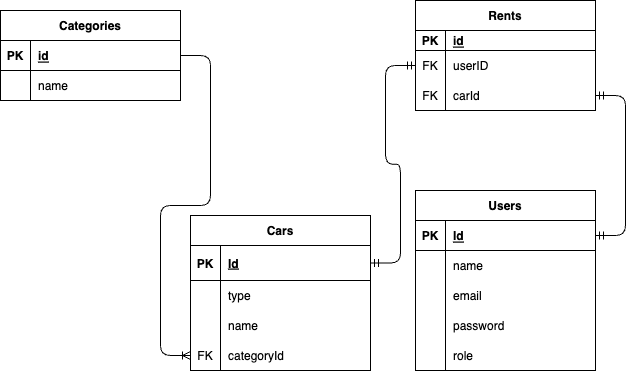

The diagram above was exported from draw.io. Its source (the exported page's mxGraphModel, read from the mxfile embedded in the PNG):
<mxGraphModel dx="667" dy="420" grid="1" gridSize="10" guides="1" tooltips="1" connect="1" arrows="1" fold="1" page="1" pageScale="1" pageWidth="850" pageHeight="1100" math="0" shadow="0">
  <root>
    <mxCell id="0" />
    <mxCell id="1" parent="0" />
    <mxCell id="2" value="Categories" style="shape=table;startSize=30;container=1;collapsible=1;childLayout=tableLayout;fixedRows=1;rowLines=0;fontStyle=1;align=center;resizeLast=1;" parent="1" vertex="1">
      <mxGeometry x="10" y="20" width="180" height="90" as="geometry" />
    </mxCell>
    <mxCell id="3" value="" style="shape=tableRow;horizontal=0;startSize=0;swimlaneHead=0;swimlaneBody=0;fillColor=none;collapsible=0;dropTarget=0;points=[[0,0.5],[1,0.5]];portConstraint=eastwest;top=0;left=0;right=0;bottom=1;" parent="2" vertex="1">
      <mxGeometry y="30" width="180" height="30" as="geometry" />
    </mxCell>
    <mxCell id="4" value="PK" style="shape=partialRectangle;connectable=0;fillColor=none;top=0;left=0;bottom=0;right=0;fontStyle=1;overflow=hidden;" parent="3" vertex="1">
      <mxGeometry width="30" height="30" as="geometry">
        <mxRectangle width="30" height="30" as="alternateBounds" />
      </mxGeometry>
    </mxCell>
    <mxCell id="5" value="id" style="shape=partialRectangle;connectable=0;fillColor=none;top=0;left=0;bottom=0;right=0;align=left;spacingLeft=6;fontStyle=5;overflow=hidden;" parent="3" vertex="1">
      <mxGeometry x="30" width="150" height="30" as="geometry">
        <mxRectangle width="150" height="30" as="alternateBounds" />
      </mxGeometry>
    </mxCell>
    <mxCell id="52" style="shape=tableRow;horizontal=0;startSize=0;swimlaneHead=0;swimlaneBody=0;fillColor=none;collapsible=0;dropTarget=0;points=[[0,0.5],[1,0.5]];portConstraint=eastwest;top=0;left=0;right=0;bottom=0;" parent="2" vertex="1">
      <mxGeometry y="60" width="180" height="30" as="geometry" />
    </mxCell>
    <mxCell id="53" style="shape=partialRectangle;connectable=0;fillColor=none;top=0;left=0;bottom=0;right=0;editable=1;overflow=hidden;" parent="52" vertex="1">
      <mxGeometry width="30" height="30" as="geometry">
        <mxRectangle width="30" height="30" as="alternateBounds" />
      </mxGeometry>
    </mxCell>
    <mxCell id="54" value="name" style="shape=partialRectangle;connectable=0;fillColor=none;top=0;left=0;bottom=0;right=0;align=left;spacingLeft=6;overflow=hidden;" parent="52" vertex="1">
      <mxGeometry x="30" width="150" height="30" as="geometry">
        <mxRectangle width="150" height="30" as="alternateBounds" />
      </mxGeometry>
    </mxCell>
    <mxCell id="27" value="Users" style="shape=table;startSize=30;container=1;collapsible=1;childLayout=tableLayout;fixedRows=1;rowLines=0;fontStyle=1;align=center;resizeLast=1;" parent="1" vertex="1">
      <mxGeometry x="425" y="200" width="180" height="180" as="geometry" />
    </mxCell>
    <mxCell id="28" value="" style="shape=tableRow;horizontal=0;startSize=0;swimlaneHead=0;swimlaneBody=0;fillColor=none;collapsible=0;dropTarget=0;points=[[0,0.5],[1,0.5]];portConstraint=eastwest;top=0;left=0;right=0;bottom=1;" parent="27" vertex="1">
      <mxGeometry y="30" width="180" height="30" as="geometry" />
    </mxCell>
    <mxCell id="29" value="PK" style="shape=partialRectangle;connectable=0;fillColor=none;top=0;left=0;bottom=0;right=0;fontStyle=1;overflow=hidden;" parent="28" vertex="1">
      <mxGeometry width="30" height="30" as="geometry">
        <mxRectangle width="30" height="30" as="alternateBounds" />
      </mxGeometry>
    </mxCell>
    <mxCell id="30" value="Id" style="shape=partialRectangle;connectable=0;fillColor=none;top=0;left=0;bottom=0;right=0;align=left;spacingLeft=6;fontStyle=5;overflow=hidden;" parent="28" vertex="1">
      <mxGeometry x="30" width="150" height="30" as="geometry">
        <mxRectangle width="150" height="30" as="alternateBounds" />
      </mxGeometry>
    </mxCell>
    <mxCell id="31" value="" style="shape=tableRow;horizontal=0;startSize=0;swimlaneHead=0;swimlaneBody=0;fillColor=none;collapsible=0;dropTarget=0;points=[[0,0.5],[1,0.5]];portConstraint=eastwest;top=0;left=0;right=0;bottom=0;" parent="27" vertex="1">
      <mxGeometry y="60" width="180" height="30" as="geometry" />
    </mxCell>
    <mxCell id="32" value="" style="shape=partialRectangle;connectable=0;fillColor=none;top=0;left=0;bottom=0;right=0;editable=1;overflow=hidden;" parent="31" vertex="1">
      <mxGeometry width="30" height="30" as="geometry">
        <mxRectangle width="30" height="30" as="alternateBounds" />
      </mxGeometry>
    </mxCell>
    <mxCell id="33" value="name" style="shape=partialRectangle;connectable=0;fillColor=none;top=0;left=0;bottom=0;right=0;align=left;spacingLeft=6;overflow=hidden;" parent="31" vertex="1">
      <mxGeometry x="30" width="150" height="30" as="geometry">
        <mxRectangle width="150" height="30" as="alternateBounds" />
      </mxGeometry>
    </mxCell>
    <mxCell id="34" value="" style="shape=tableRow;horizontal=0;startSize=0;swimlaneHead=0;swimlaneBody=0;fillColor=none;collapsible=0;dropTarget=0;points=[[0,0.5],[1,0.5]];portConstraint=eastwest;top=0;left=0;right=0;bottom=0;" parent="27" vertex="1">
      <mxGeometry y="90" width="180" height="30" as="geometry" />
    </mxCell>
    <mxCell id="35" value="" style="shape=partialRectangle;connectable=0;fillColor=none;top=0;left=0;bottom=0;right=0;editable=1;overflow=hidden;" parent="34" vertex="1">
      <mxGeometry width="30" height="30" as="geometry">
        <mxRectangle width="30" height="30" as="alternateBounds" />
      </mxGeometry>
    </mxCell>
    <mxCell id="36" value="email" style="shape=partialRectangle;connectable=0;fillColor=none;top=0;left=0;bottom=0;right=0;align=left;spacingLeft=6;overflow=hidden;" parent="34" vertex="1">
      <mxGeometry x="30" width="150" height="30" as="geometry">
        <mxRectangle width="150" height="30" as="alternateBounds" />
      </mxGeometry>
    </mxCell>
    <mxCell id="37" value="" style="shape=tableRow;horizontal=0;startSize=0;swimlaneHead=0;swimlaneBody=0;fillColor=none;collapsible=0;dropTarget=0;points=[[0,0.5],[1,0.5]];portConstraint=eastwest;top=0;left=0;right=0;bottom=0;" parent="27" vertex="1">
      <mxGeometry y="120" width="180" height="30" as="geometry" />
    </mxCell>
    <mxCell id="38" value="" style="shape=partialRectangle;connectable=0;fillColor=none;top=0;left=0;bottom=0;right=0;editable=1;overflow=hidden;" parent="37" vertex="1">
      <mxGeometry width="30" height="30" as="geometry">
        <mxRectangle width="30" height="30" as="alternateBounds" />
      </mxGeometry>
    </mxCell>
    <mxCell id="39" value="password" style="shape=partialRectangle;connectable=0;fillColor=none;top=0;left=0;bottom=0;right=0;align=left;spacingLeft=6;overflow=hidden;" parent="37" vertex="1">
      <mxGeometry x="30" width="150" height="30" as="geometry">
        <mxRectangle width="150" height="30" as="alternateBounds" />
      </mxGeometry>
    </mxCell>
    <mxCell id="40" style="shape=tableRow;horizontal=0;startSize=0;swimlaneHead=0;swimlaneBody=0;fillColor=none;collapsible=0;dropTarget=0;points=[[0,0.5],[1,0.5]];portConstraint=eastwest;top=0;left=0;right=0;bottom=0;" parent="27" vertex="1">
      <mxGeometry y="150" width="180" height="30" as="geometry" />
    </mxCell>
    <mxCell id="41" style="shape=partialRectangle;connectable=0;fillColor=none;top=0;left=0;bottom=0;right=0;editable=1;overflow=hidden;" parent="40" vertex="1">
      <mxGeometry width="30" height="30" as="geometry">
        <mxRectangle width="30" height="30" as="alternateBounds" />
      </mxGeometry>
    </mxCell>
    <mxCell id="42" value="role" style="shape=partialRectangle;connectable=0;fillColor=none;top=0;left=0;bottom=0;right=0;align=left;spacingLeft=6;overflow=hidden;" parent="40" vertex="1">
      <mxGeometry x="30" width="150" height="30" as="geometry">
        <mxRectangle width="150" height="30" as="alternateBounds" />
      </mxGeometry>
    </mxCell>
    <mxCell id="57" value="Cars" style="shape=table;startSize=30;container=1;collapsible=1;childLayout=tableLayout;fixedRows=1;rowLines=0;fontStyle=1;align=center;resizeLast=1;" vertex="1" parent="1">
      <mxGeometry x="200" y="225" width="180" height="155" as="geometry" />
    </mxCell>
    <mxCell id="58" value="" style="shape=tableRow;horizontal=0;startSize=0;swimlaneHead=0;swimlaneBody=0;fillColor=none;collapsible=0;dropTarget=0;points=[[0,0.5],[1,0.5]];portConstraint=eastwest;top=0;left=0;right=0;bottom=1;" vertex="1" parent="57">
      <mxGeometry y="30" width="180" height="35" as="geometry" />
    </mxCell>
    <mxCell id="59" value="PK" style="shape=partialRectangle;connectable=0;fillColor=none;top=0;left=0;bottom=0;right=0;fontStyle=1;overflow=hidden;" vertex="1" parent="58">
      <mxGeometry width="30" height="35" as="geometry">
        <mxRectangle width="30" height="35" as="alternateBounds" />
      </mxGeometry>
    </mxCell>
    <mxCell id="60" value="Id" style="shape=partialRectangle;connectable=0;fillColor=none;top=0;left=0;bottom=0;right=0;align=left;spacingLeft=6;fontStyle=5;overflow=hidden;" vertex="1" parent="58">
      <mxGeometry x="30" width="150" height="35" as="geometry">
        <mxRectangle width="150" height="35" as="alternateBounds" />
      </mxGeometry>
    </mxCell>
    <mxCell id="61" value="" style="shape=tableRow;horizontal=0;startSize=0;swimlaneHead=0;swimlaneBody=0;fillColor=none;collapsible=0;dropTarget=0;points=[[0,0.5],[1,0.5]];portConstraint=eastwest;top=0;left=0;right=0;bottom=0;" vertex="1" parent="57">
      <mxGeometry y="65" width="180" height="30" as="geometry" />
    </mxCell>
    <mxCell id="62" value="" style="shape=partialRectangle;connectable=0;fillColor=none;top=0;left=0;bottom=0;right=0;editable=1;overflow=hidden;" vertex="1" parent="61">
      <mxGeometry width="30" height="30" as="geometry">
        <mxRectangle width="30" height="30" as="alternateBounds" />
      </mxGeometry>
    </mxCell>
    <mxCell id="63" value="type" style="shape=partialRectangle;connectable=0;fillColor=none;top=0;left=0;bottom=0;right=0;align=left;spacingLeft=6;overflow=hidden;" vertex="1" parent="61">
      <mxGeometry x="30" width="150" height="30" as="geometry">
        <mxRectangle width="150" height="30" as="alternateBounds" />
      </mxGeometry>
    </mxCell>
    <mxCell id="64" value="" style="shape=tableRow;horizontal=0;startSize=0;swimlaneHead=0;swimlaneBody=0;fillColor=none;collapsible=0;dropTarget=0;points=[[0,0.5],[1,0.5]];portConstraint=eastwest;top=0;left=0;right=0;bottom=0;" vertex="1" parent="57">
      <mxGeometry y="95" width="180" height="30" as="geometry" />
    </mxCell>
    <mxCell id="65" value="" style="shape=partialRectangle;connectable=0;fillColor=none;top=0;left=0;bottom=0;right=0;editable=1;overflow=hidden;" vertex="1" parent="64">
      <mxGeometry width="30" height="30" as="geometry">
        <mxRectangle width="30" height="30" as="alternateBounds" />
      </mxGeometry>
    </mxCell>
    <mxCell id="66" value="name" style="shape=partialRectangle;connectable=0;fillColor=none;top=0;left=0;bottom=0;right=0;align=left;spacingLeft=6;overflow=hidden;" vertex="1" parent="64">
      <mxGeometry x="30" width="150" height="30" as="geometry">
        <mxRectangle width="150" height="30" as="alternateBounds" />
      </mxGeometry>
    </mxCell>
    <mxCell id="67" value="" style="shape=tableRow;horizontal=0;startSize=0;swimlaneHead=0;swimlaneBody=0;fillColor=none;collapsible=0;dropTarget=0;points=[[0,0.5],[1,0.5]];portConstraint=eastwest;top=0;left=0;right=0;bottom=0;" vertex="1" parent="57">
      <mxGeometry y="125" width="180" height="30" as="geometry" />
    </mxCell>
    <mxCell id="68" value="FK" style="shape=partialRectangle;connectable=0;fillColor=none;top=0;left=0;bottom=0;right=0;editable=1;overflow=hidden;" vertex="1" parent="67">
      <mxGeometry width="30" height="30" as="geometry">
        <mxRectangle width="30" height="30" as="alternateBounds" />
      </mxGeometry>
    </mxCell>
    <mxCell id="69" value="categoryId" style="shape=partialRectangle;connectable=0;fillColor=none;top=0;left=0;bottom=0;right=0;align=left;spacingLeft=6;overflow=hidden;" vertex="1" parent="67">
      <mxGeometry x="30" width="150" height="30" as="geometry">
        <mxRectangle width="150" height="30" as="alternateBounds" />
      </mxGeometry>
    </mxCell>
    <mxCell id="73" value="Rents" style="shape=table;startSize=30;container=1;collapsible=1;childLayout=tableLayout;fixedRows=1;rowLines=0;fontStyle=1;align=center;resizeLast=1;" vertex="1" parent="1">
      <mxGeometry x="425" y="10" width="180" height="110" as="geometry" />
    </mxCell>
    <mxCell id="74" value="" style="shape=tableRow;horizontal=0;startSize=0;swimlaneHead=0;swimlaneBody=0;fillColor=none;collapsible=0;dropTarget=0;points=[[0,0.5],[1,0.5]];portConstraint=eastwest;top=0;left=0;right=0;bottom=1;" vertex="1" parent="73">
      <mxGeometry y="30" width="180" height="20" as="geometry" />
    </mxCell>
    <mxCell id="75" value="PK" style="shape=partialRectangle;connectable=0;fillColor=none;top=0;left=0;bottom=0;right=0;fontStyle=1;overflow=hidden;" vertex="1" parent="74">
      <mxGeometry width="30" height="20" as="geometry">
        <mxRectangle width="30" height="20" as="alternateBounds" />
      </mxGeometry>
    </mxCell>
    <mxCell id="76" value="id" style="shape=partialRectangle;connectable=0;fillColor=none;top=0;left=0;bottom=0;right=0;align=left;spacingLeft=6;fontStyle=5;overflow=hidden;" vertex="1" parent="74">
      <mxGeometry x="30" width="150" height="20" as="geometry">
        <mxRectangle width="150" height="20" as="alternateBounds" />
      </mxGeometry>
    </mxCell>
    <mxCell id="77" style="shape=tableRow;horizontal=0;startSize=0;swimlaneHead=0;swimlaneBody=0;fillColor=none;collapsible=0;dropTarget=0;points=[[0,0.5],[1,0.5]];portConstraint=eastwest;top=0;left=0;right=0;bottom=0;" vertex="1" parent="73">
      <mxGeometry y="50" width="180" height="30" as="geometry" />
    </mxCell>
    <mxCell id="78" value="FK" style="shape=partialRectangle;connectable=0;fillColor=none;top=0;left=0;bottom=0;right=0;editable=1;overflow=hidden;" vertex="1" parent="77">
      <mxGeometry width="30" height="30" as="geometry">
        <mxRectangle width="30" height="30" as="alternateBounds" />
      </mxGeometry>
    </mxCell>
    <mxCell id="79" value="userID" style="shape=partialRectangle;connectable=0;fillColor=none;top=0;left=0;bottom=0;right=0;align=left;spacingLeft=6;overflow=hidden;" vertex="1" parent="77">
      <mxGeometry x="30" width="150" height="30" as="geometry">
        <mxRectangle width="150" height="30" as="alternateBounds" />
      </mxGeometry>
    </mxCell>
    <mxCell id="80" style="shape=tableRow;horizontal=0;startSize=0;swimlaneHead=0;swimlaneBody=0;fillColor=none;collapsible=0;dropTarget=0;points=[[0,0.5],[1,0.5]];portConstraint=eastwest;top=0;left=0;right=0;bottom=0;" vertex="1" parent="73">
      <mxGeometry y="80" width="180" height="30" as="geometry" />
    </mxCell>
    <mxCell id="81" value="FK" style="shape=partialRectangle;connectable=0;fillColor=none;top=0;left=0;bottom=0;right=0;editable=1;overflow=hidden;" vertex="1" parent="80">
      <mxGeometry width="30" height="30" as="geometry">
        <mxRectangle width="30" height="30" as="alternateBounds" />
      </mxGeometry>
    </mxCell>
    <mxCell id="82" value="carId" style="shape=partialRectangle;connectable=0;fillColor=none;top=0;left=0;bottom=0;right=0;align=left;spacingLeft=6;overflow=hidden;" vertex="1" parent="80">
      <mxGeometry x="30" width="150" height="30" as="geometry">
        <mxRectangle width="150" height="30" as="alternateBounds" />
      </mxGeometry>
    </mxCell>
    <mxCell id="83" value="" style="edgeStyle=entityRelationEdgeStyle;fontSize=12;html=1;endArrow=ERmandOne;startArrow=ERmandOne;exitX=0;exitY=0.5;exitDx=0;exitDy=0;" edge="1" parent="1" source="77" target="58">
      <mxGeometry width="100" height="100" relative="1" as="geometry">
        <mxPoint x="310" y="240" as="sourcePoint" />
        <mxPoint x="410" y="140" as="targetPoint" />
      </mxGeometry>
    </mxCell>
    <mxCell id="84" value="" style="edgeStyle=entityRelationEdgeStyle;fontSize=12;html=1;endArrow=ERmandOne;startArrow=ERmandOne;exitX=1;exitY=0.5;exitDx=0;exitDy=0;" edge="1" parent="1" source="80" target="28">
      <mxGeometry width="100" height="100" relative="1" as="geometry">
        <mxPoint x="440" y="95" as="sourcePoint" />
        <mxPoint x="500" y="65" as="targetPoint" />
      </mxGeometry>
    </mxCell>
    <mxCell id="87" value="" style="edgeStyle=entityRelationEdgeStyle;fontSize=12;html=1;endArrow=ERoneToMany;exitX=1;exitY=0.5;exitDx=0;exitDy=0;entryX=0;entryY=0.5;entryDx=0;entryDy=0;" edge="1" parent="1" source="3" target="67">
      <mxGeometry width="100" height="100" relative="1" as="geometry">
        <mxPoint x="60" y="40" as="sourcePoint" />
        <mxPoint x="70" y="40" as="targetPoint" />
      </mxGeometry>
    </mxCell>
  </root>
</mxGraphModel>